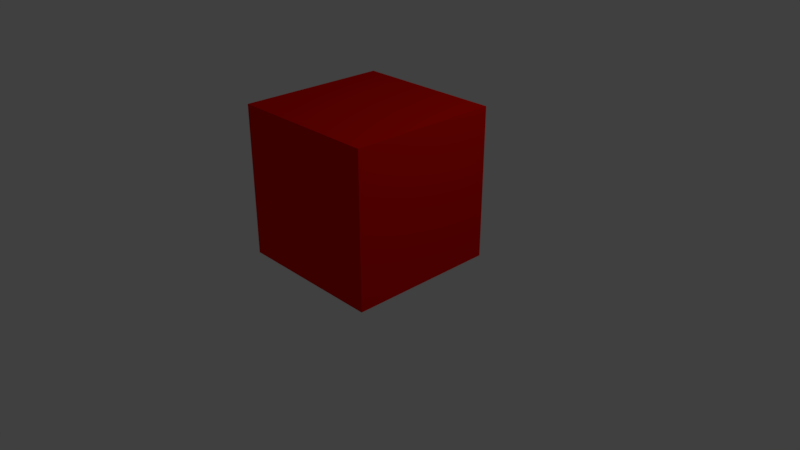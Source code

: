 # Source: Enemy.blend  (saved by Blender 2.79.0; exported with 4.5.12 LTS)
import bpy
from mathutils import Matrix  # noqa: F401  (used for matrix-valued properties, if any)

bpy.ops.wm.read_factory_settings(use_empty=True)
scene = bpy.context.scene
scene.name = 'Scene'

# ---- collections
col_collection_1 = bpy.data.collections.new('Collection 1'); scene.collection.children.link(col_collection_1)

# ---- materials (node trees are filled in below, after node groups)
mat_material = bpy.data.materials.new('Material')
mat_material.alpha_threshold = 0.0
mat_material.use_transparent_shadow = False
mat_material.diffuse_color = (0.8, 0.004656, 0.0, 1.0)
mat_material.roughness = 0.5
mat_material.line_color = (0.0, 0.0, 0.0, 1.0)

# ---- material node trees

# ---- world
world_world = bpy.data.worlds.new('World'); scene.world = world_world
world_world.color = (0.05088, 0.05088, 0.05088)
world_world.use_sun_shadow = False
world_world.sun_shadow_jitter_overblur = 0.0
world_world.cycles.sampling_method = 'MANUAL'

# ---- cameras
cam_camera = bpy.data.cameras.new('Camera')
cam_camera.clip_end = 100.0
cam_camera.lens = 35.0
cam_camera.sensor_width = 32.0
cam_camera.sensor_height = 18.0
cam_camera.ortho_scale = 7.314
cam_camera.dof.focus_distance = 0.0
cam_camera.dof.aperture_fstop = 128.0

# ---- lights
light_lamp = bpy.data.lights.new('Lamp', 'POINT')
light_lamp.transmission_factor = 0.0
light_lamp.cutoff_distance = 30.0
light_lamp.energy = 100.0
light_lamp.shadow_buffer_clip_start = 1.001
light_lamp.shadow_soft_size = 0.1
light_lamp.shadow_maximum_resolution = 0.006
light_lamp.use_absolute_resolution = True

# ---- meshes
me_cube = bpy.data.meshes.new('Cube')
me_cube.from_pydata([(1.0, 1.0, -1.0), (1.0, -1.0, -1.0), (-1.0, -1.0, -1.0), (-1.0, 1.0, -1.0), (1.0, 1.0, 1.0), (1.0, -1.0, 1.0), (-1.0, -1.0, 1.0), (-1.0, 1.0, 1.0)], [], [(0, 1, 2, 3), (4, 7, 6, 5), (0, 4, 5, 1), (1, 5, 6, 2), (2, 6, 7, 3), (4, 0, 3, 7)])
me_cube.materials.append(mat_material)
me_cube.use_remesh_preserve_volume = False
me_cube.use_remesh_preserve_attributes = False
me_cube.use_mirror_vertex_groups = False
me_cube.update()

# ---- objects
ob_enemy = bpy.data.objects.new('Enemy', me_cube)
ob_lamp = bpy.data.objects.new('Lamp', light_lamp)
ob_camera = bpy.data.objects.new('Camera', cam_camera)

# ---- transforms, parenting, visibility, modifiers, constraints
ob_enemy.location = (0.0, 0.0, 1.0)
ob_enemy.lock_rotations_4d = False
ob_enemy.empty_display_type = 'ARROWS'
ob_enemy.lineart.crease_threshold = 0.0
ob_lamp.location = (4.076, 1.005, 5.904)
ob_lamp.rotation_euler = (0.6503, 0.05522, 1.866)
ob_lamp.lock_rotations_4d = False
ob_lamp.empty_display_type = 'ARROWS'
ob_lamp.color = (0.0, 0.0, 0.0, 0.0)
ob_lamp.lineart.crease_threshold = 0.0
ob_camera.location = (7.481, -6.508, 5.344)
ob_camera.rotation_euler = (1.109, 0.0, 0.8149)
ob_camera.lock_rotations_4d = False
ob_camera.empty_display_type = 'ARROWS'
ob_camera.color = (0.0, 0.0, 0.0, 0.0)
ob_camera.display_type = 'WIRE'
ob_camera.lineart.crease_threshold = 0.0

# ---- collection membership
col_collection_1.objects.link(ob_enemy)
col_collection_1.objects.link(ob_lamp)
col_collection_1.objects.link(ob_camera)

# ---- scene / render settings (as saved in the file)
scene.camera = ob_camera
scene.frame_start = 1; scene.frame_end = 250; scene.frame_set(1)
scene.render.engine = 'BLENDER_EEVEE_NEXT'
scene.render.resolution_percentage = 50
scene.render.dither_intensity = 0.0
scene.cycles.use_denoising = False
scene.cycles.samples = 128
scene.cycles.sampling_pattern = 'TABULATED_SOBOL'
scene.cycles.use_adaptive_sampling = False
scene.cycles.use_light_tree = False
scene.cycles.blur_glossy = 0.0
scene.cycles.sample_clamp_indirect = 0.0
scene.view_settings.view_transform = 'Standard'
bpy.context.view_layer.update()
